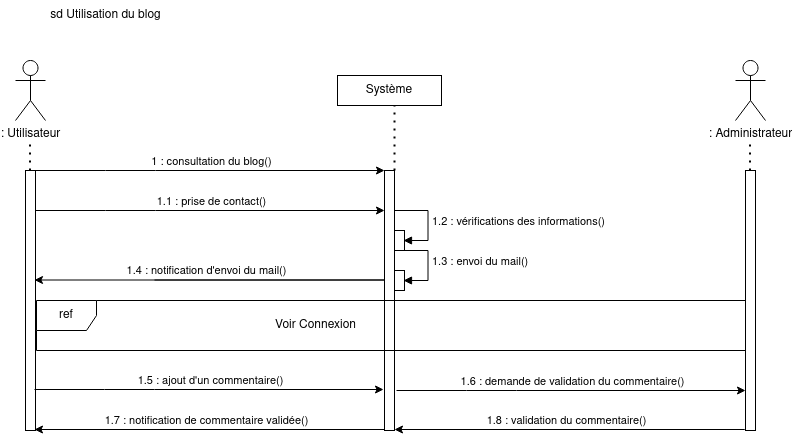

The diagram above was exported from draw.io. Its source (the exported page's mxGraphModel, read from the mxfile embedded in the PNG):
<mxGraphModel dx="2264" dy="1126" grid="1" gridSize="10" guides="1" tooltips="1" connect="1" arrows="1" fold="1" page="1" pageScale="1" pageWidth="827" pageHeight="1169" math="0" shadow="0">
  <root>
    <mxCell id="0" />
    <mxCell id="1" parent="0" />
    <mxCell id="eHgLXqpAeeJmSoNgKmg_-1" value="Système" style="rounded=0;whiteSpace=wrap;html=1;" parent="1" vertex="1">
      <mxGeometry x="-488" y="85" width="104" height="30" as="geometry" />
    </mxCell>
    <mxCell id="eHgLXqpAeeJmSoNgKmg_-2" value=": Utilisateur" style="shape=umlActor;verticalLabelPosition=bottom;verticalAlign=top;html=1;outlineConnect=0;" parent="1" vertex="1">
      <mxGeometry x="-810" y="70" width="30" height="60" as="geometry" />
    </mxCell>
    <mxCell id="eHgLXqpAeeJmSoNgKmg_-7" value="" style="html=1;points=[];perimeter=orthogonalPerimeter;outlineConnect=0;targetShapes=umlLifeline;portConstraint=eastwest;newEdgeStyle={&quot;edgeStyle&quot;:&quot;elbowEdgeStyle&quot;,&quot;elbow&quot;:&quot;vertical&quot;,&quot;curved&quot;:0,&quot;rounded&quot;:0};" parent="1" vertex="1">
      <mxGeometry x="-800" y="180" width="10" height="260" as="geometry" />
    </mxCell>
    <mxCell id="eHgLXqpAeeJmSoNgKmg_-8" value="" style="html=1;points=[];perimeter=orthogonalPerimeter;outlineConnect=0;targetShapes=umlLifeline;portConstraint=eastwest;newEdgeStyle={&quot;edgeStyle&quot;:&quot;elbowEdgeStyle&quot;,&quot;elbow&quot;:&quot;vertical&quot;,&quot;curved&quot;:0,&quot;rounded&quot;:0};" parent="1" vertex="1">
      <mxGeometry x="-441" y="180" width="10" height="260" as="geometry" />
    </mxCell>
    <mxCell id="eHgLXqpAeeJmSoNgKmg_-21" value="" style="endArrow=classic;html=1;rounded=0;" parent="1" edge="1">
      <mxGeometry relative="1" as="geometry">
        <mxPoint x="-790" y="180" as="sourcePoint" />
        <mxPoint x="-441" y="180" as="targetPoint" />
        <Array as="points">
          <mxPoint x="-720" y="180" />
          <mxPoint x="-670" y="180" />
        </Array>
      </mxGeometry>
    </mxCell>
    <mxCell id="eHgLXqpAeeJmSoNgKmg_-22" value="1 : consultation du blog()" style="edgeLabel;resizable=0;html=1;align=center;verticalAlign=middle;" parent="eHgLXqpAeeJmSoNgKmg_-21" connectable="0" vertex="1">
      <mxGeometry relative="1" as="geometry">
        <mxPoint y="-10" as="offset" />
      </mxGeometry>
    </mxCell>
    <mxCell id="eHgLXqpAeeJmSoNgKmg_-29" value="" style="endArrow=classic;html=1;rounded=0;" parent="1" edge="1">
      <mxGeometry relative="1" as="geometry">
        <mxPoint x="-791" y="399" as="sourcePoint" />
        <mxPoint x="-442" y="399" as="targetPoint" />
        <Array as="points">
          <mxPoint x="-721" y="399" />
          <mxPoint x="-671" y="399" />
        </Array>
      </mxGeometry>
    </mxCell>
    <mxCell id="eHgLXqpAeeJmSoNgKmg_-30" value="1.5 : ajout d'un commentaire()" style="edgeLabel;resizable=0;html=1;align=center;verticalAlign=middle;" parent="eHgLXqpAeeJmSoNgKmg_-29" connectable="0" vertex="1">
      <mxGeometry relative="1" as="geometry">
        <mxPoint y="-10" as="offset" />
      </mxGeometry>
    </mxCell>
    <mxCell id="eHgLXqpAeeJmSoNgKmg_-39" value="sd Utilisation du blog" style="text;html=1;align=center;verticalAlign=middle;resizable=0;points=[];autosize=1;strokeColor=none;fillColor=none;" parent="1" vertex="1">
      <mxGeometry x="-785" y="10" width="130" height="30" as="geometry" />
    </mxCell>
    <mxCell id="eHgLXqpAeeJmSoNgKmg_-40" value="" style="endArrow=none;dashed=1;html=1;dashPattern=1 3;strokeWidth=2;rounded=0;" parent="1" source="eHgLXqpAeeJmSoNgKmg_-8" edge="1">
      <mxGeometry width="50" height="50" relative="1" as="geometry">
        <mxPoint x="-481" y="165" as="sourcePoint" />
        <mxPoint x="-431" y="115" as="targetPoint" />
      </mxGeometry>
    </mxCell>
    <mxCell id="eHgLXqpAeeJmSoNgKmg_-42" value="" style="endArrow=none;dashed=1;html=1;dashPattern=1 3;strokeWidth=2;rounded=0;" parent="1" edge="1">
      <mxGeometry width="50" height="50" relative="1" as="geometry">
        <mxPoint x="-795.5" y="180" as="sourcePoint" />
        <mxPoint x="-795.5" y="150" as="targetPoint" />
      </mxGeometry>
    </mxCell>
    <mxCell id="rLgrCAnV_b43Tge-Wyza-8" value="" style="html=1;points=[];perimeter=orthogonalPerimeter;outlineConnect=0;targetShapes=umlLifeline;portConstraint=eastwest;newEdgeStyle={&quot;edgeStyle&quot;:&quot;elbowEdgeStyle&quot;,&quot;elbow&quot;:&quot;vertical&quot;,&quot;curved&quot;:0,&quot;rounded&quot;:0};" parent="1" vertex="1">
      <mxGeometry x="-431" y="240" width="10" height="20" as="geometry" />
    </mxCell>
    <mxCell id="H61nWzEEqI4VSqPFWY5y-5" value="" style="endArrow=classic;html=1;rounded=0;" parent="1" edge="1">
      <mxGeometry relative="1" as="geometry">
        <mxPoint x="-790" y="220" as="sourcePoint" />
        <mxPoint x="-441" y="220" as="targetPoint" />
        <Array as="points">
          <mxPoint x="-720" y="220" />
          <mxPoint x="-670" y="220" />
        </Array>
      </mxGeometry>
    </mxCell>
    <mxCell id="H61nWzEEqI4VSqPFWY5y-6" value="1.1 : prise de contact()" style="edgeLabel;resizable=0;html=1;align=center;verticalAlign=middle;" parent="H61nWzEEqI4VSqPFWY5y-5" connectable="0" vertex="1">
      <mxGeometry relative="1" as="geometry">
        <mxPoint y="-10" as="offset" />
      </mxGeometry>
    </mxCell>
    <mxCell id="H61nWzEEqI4VSqPFWY5y-9" value="1.3 : envoi du mail()" style="html=1;align=left;spacingLeft=2;endArrow=block;rounded=0;edgeStyle=orthogonalEdgeStyle;curved=0;rounded=0;" parent="1" edge="1">
      <mxGeometry relative="1" as="geometry">
        <mxPoint x="-431" y="260" as="sourcePoint" />
        <Array as="points">
          <mxPoint x="-397.5" y="290" />
        </Array>
        <mxPoint x="-422" y="290" as="targetPoint" />
      </mxGeometry>
    </mxCell>
    <mxCell id="S5dVF0mpriot_T31x6Bu-2" value="" style="endArrow=classic;html=1;rounded=0;" edge="1" parent="1">
      <mxGeometry relative="1" as="geometry">
        <mxPoint x="-429" y="400" as="sourcePoint" />
        <mxPoint x="-80" y="400" as="targetPoint" />
        <Array as="points">
          <mxPoint x="-359" y="400" />
          <mxPoint x="-309" y="400" />
        </Array>
      </mxGeometry>
    </mxCell>
    <mxCell id="S5dVF0mpriot_T31x6Bu-3" value="1.6 : demande de validation du commentaire()" style="edgeLabel;resizable=0;html=1;align=center;verticalAlign=middle;" connectable="0" vertex="1" parent="S5dVF0mpriot_T31x6Bu-2">
      <mxGeometry relative="1" as="geometry">
        <mxPoint y="-10" as="offset" />
      </mxGeometry>
    </mxCell>
    <mxCell id="S5dVF0mpriot_T31x6Bu-4" value="" style="html=1;points=[];perimeter=orthogonalPerimeter;outlineConnect=0;targetShapes=umlLifeline;portConstraint=eastwest;newEdgeStyle={&quot;edgeStyle&quot;:&quot;elbowEdgeStyle&quot;,&quot;elbow&quot;:&quot;vertical&quot;,&quot;curved&quot;:0,&quot;rounded&quot;:0};" vertex="1" parent="1">
      <mxGeometry x="-80" y="180" width="10" height="260" as="geometry" />
    </mxCell>
    <mxCell id="S5dVF0mpriot_T31x6Bu-5" value=": Administrateur" style="shape=umlActor;verticalLabelPosition=bottom;verticalAlign=top;html=1;outlineConnect=0;" vertex="1" parent="1">
      <mxGeometry x="-90" y="70" width="30" height="60" as="geometry" />
    </mxCell>
    <mxCell id="S5dVF0mpriot_T31x6Bu-6" value="" style="endArrow=classic;html=1;rounded=0;" edge="1" parent="1">
      <mxGeometry relative="1" as="geometry">
        <mxPoint x="-311" y="439" as="sourcePoint" />
        <mxPoint x="-431" y="439" as="targetPoint" />
        <Array as="points">
          <mxPoint x="-233.5" y="439" />
          <mxPoint x="-81" y="439" />
        </Array>
      </mxGeometry>
    </mxCell>
    <mxCell id="S5dVF0mpriot_T31x6Bu-7" value="&lt;div&gt;1.8 : validation du commentaire()&lt;/div&gt;" style="edgeLabel;resizable=0;html=1;align=center;verticalAlign=middle;" connectable="0" vertex="1" parent="S5dVF0mpriot_T31x6Bu-6">
      <mxGeometry relative="1" as="geometry">
        <mxPoint x="-119" y="-10" as="offset" />
      </mxGeometry>
    </mxCell>
    <mxCell id="S5dVF0mpriot_T31x6Bu-9" value="" style="endArrow=classic;html=1;rounded=0;" edge="1" parent="1">
      <mxGeometry relative="1" as="geometry">
        <mxPoint x="-671" y="439" as="sourcePoint" />
        <mxPoint x="-791" y="439" as="targetPoint" />
        <Array as="points">
          <mxPoint x="-593.5" y="439" />
          <mxPoint x="-441" y="439" />
        </Array>
      </mxGeometry>
    </mxCell>
    <mxCell id="S5dVF0mpriot_T31x6Bu-10" value="&lt;div&gt;1.7 : notification de commentaire validée()&lt;/div&gt;" style="edgeLabel;resizable=0;html=1;align=center;verticalAlign=middle;" connectable="0" vertex="1" parent="S5dVF0mpriot_T31x6Bu-9">
      <mxGeometry relative="1" as="geometry">
        <mxPoint x="-119" y="-10" as="offset" />
      </mxGeometry>
    </mxCell>
    <mxCell id="S5dVF0mpriot_T31x6Bu-11" value="1.2 : vérifications des informations()" style="html=1;align=left;spacingLeft=2;endArrow=block;rounded=0;edgeStyle=orthogonalEdgeStyle;curved=0;rounded=0;" edge="1" parent="1">
      <mxGeometry relative="1" as="geometry">
        <mxPoint x="-431" y="220" as="sourcePoint" />
        <Array as="points">
          <mxPoint x="-397.5" y="250" />
        </Array>
        <mxPoint x="-422" y="250" as="targetPoint" />
      </mxGeometry>
    </mxCell>
    <mxCell id="S5dVF0mpriot_T31x6Bu-14" value="" style="endArrow=classic;html=1;rounded=0;" edge="1" parent="1">
      <mxGeometry relative="1" as="geometry">
        <mxPoint x="-671" y="289.5" as="sourcePoint" />
        <mxPoint x="-791" y="289.5" as="targetPoint" />
        <Array as="points">
          <mxPoint x="-593.5" y="289.5" />
          <mxPoint x="-441" y="289.5" />
        </Array>
      </mxGeometry>
    </mxCell>
    <mxCell id="S5dVF0mpriot_T31x6Bu-15" value="&lt;div&gt;1.4 : notification d'envoi du mail()&lt;/div&gt;" style="edgeLabel;resizable=0;html=1;align=center;verticalAlign=middle;" connectable="0" vertex="1" parent="S5dVF0mpriot_T31x6Bu-14">
      <mxGeometry relative="1" as="geometry">
        <mxPoint x="-119" y="-10" as="offset" />
      </mxGeometry>
    </mxCell>
    <mxCell id="S5dVF0mpriot_T31x6Bu-16" value="" style="html=1;points=[];perimeter=orthogonalPerimeter;outlineConnect=0;targetShapes=umlLifeline;portConstraint=eastwest;newEdgeStyle={&quot;edgeStyle&quot;:&quot;elbowEdgeStyle&quot;,&quot;elbow&quot;:&quot;vertical&quot;,&quot;curved&quot;:0,&quot;rounded&quot;:0};" vertex="1" parent="1">
      <mxGeometry x="-431" y="280" width="10" height="20" as="geometry" />
    </mxCell>
    <mxCell id="S5dVF0mpriot_T31x6Bu-19" value="" style="endArrow=none;dashed=1;html=1;dashPattern=1 3;strokeWidth=2;rounded=0;" edge="1" parent="1">
      <mxGeometry width="50" height="50" relative="1" as="geometry">
        <mxPoint x="-75.5" y="180" as="sourcePoint" />
        <mxPoint x="-75.5" y="150" as="targetPoint" />
      </mxGeometry>
    </mxCell>
    <mxCell id="S5dVF0mpriot_T31x6Bu-22" value="ref" style="shape=umlFrame;whiteSpace=wrap;html=1;pointerEvents=0;" vertex="1" parent="1">
      <mxGeometry x="-789" y="310" width="709" height="50" as="geometry" />
    </mxCell>
    <mxCell id="S5dVF0mpriot_T31x6Bu-23" value="Voir Connexion" style="text;html=1;align=center;verticalAlign=middle;resizable=0;points=[];autosize=1;strokeColor=none;fillColor=none;" vertex="1" parent="1">
      <mxGeometry x="-560" y="320" width="100" height="30" as="geometry" />
    </mxCell>
  </root>
</mxGraphModel>